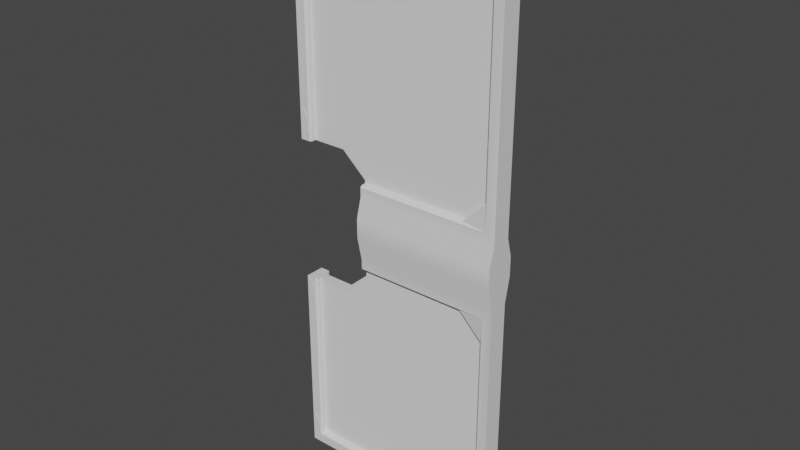 # Source: DoorLab.blend  (saved by Blender 3.1.7; exported with 4.5.12 LTS)
import bpy
from mathutils import Matrix  # noqa: F401  (used for matrix-valued properties, if any)

bpy.ops.wm.read_factory_settings(use_empty=True)
scene = bpy.context.scene
scene.name = 'Scene'

# ---- materials (node trees are filled in below, after node groups)
mat_metal_003 = bpy.data.materials.new('Metal.003')
mat_metal_003.roughness = 0.5
mat_glass_003 = bpy.data.materials.new('Glass.003')
mat_glass_003.roughness = 0.0
mat_glass_003.specular_intensity = 0.0
mat_lamp_004 = bpy.data.materials.new('Lamp.004')
mat_lamp_004.roughness = 0.5

# ---- node groups
ng_auto_smooth = bpy.data.node_groups.new('Auto Smooth', 'GeometryNodeTree')
_s = ng_auto_smooth.interface.new_socket(name='Geometry', in_out='OUTPUT', socket_type='NodeSocketGeometry')
_s = ng_auto_smooth.interface.new_socket(name='Geometry', in_out='INPUT', socket_type='NodeSocketGeometry')
_s = ng_auto_smooth.interface.new_socket(name='Angle', in_out='INPUT', socket_type='NodeSocketFloat')
_s.subtype = 'ANGLE'
_s.min_value = 0.0
_s.max_value = 3.142
ng_auto_smooth.is_modifier = True
_N = ng_auto_smooth.nodes; _L = ng_auto_smooth.links
n0 = _N.new('NodeGroupOutput'); n0.name = 'Group Output'; n0.location = (480, -100)
n1 = _N.new('NodeGroupInput'); n1.name = 'Group Input'; n1.location = (-420, -300)
n2 = _N.new('NodeGroupInput'); n2.name = 'Group Input.001'; n2.location = (-60, -100)
n3 = _N.new('GeometryNodeSetShadeSmooth'); n3.name = 'Set Shade Smooth'; n3.location = (120, -100)
n3.domain = 'EDGE'
n4 = _N.new('GeometryNodeSetShadeSmooth'); n4.name = 'Set Shade Smooth.001'; n4.location = (300, -100)
n5 = _N.new('GeometryNodeInputMeshEdgeAngle'); n5.name = 'Edge Angle'; n5.location = (-420, -220)
n6 = _N.new('GeometryNodeInputEdgeSmooth'); n6.name = 'Is Edge Smooth'; n6.location = (-60, -160)
n7 = _N.new('GeometryNodeInputShadeSmooth'); n7.name = 'Is Face Smooth'; n7.location = (-240, -340)
n8 = _N.new('FunctionNodeBooleanMath'); n8.name = 'Boolean Math'; n8.location = (-60, -220)
n9 = _N.new('FunctionNodeCompare'); n9.name = 'Compare'; n9.location = (-240, -180)
n9.operation = 'LESS_EQUAL'
_L.new(n5.outputs[0], n9.inputs[0])
_L.new(n4.outputs[0], n0.inputs[0])
_L.new(n1.outputs[1], n9.inputs[1])
_L.new(n9.outputs[0], n8.inputs[0])
_L.new(n7.outputs[0], n8.inputs[1])
_L.new(n2.outputs[0], n3.inputs[0])
_L.new(n6.outputs[0], n3.inputs[1])
_L.new(n3.outputs[0], n4.inputs[0])
_L.new(n8.outputs[0], n3.inputs[2])
n0.is_active_output = True

# ---- material node trees
mat_metal_003.use_nodes = True; mat_metal_003.node_tree.nodes.clear()
_N = mat_metal_003.node_tree.nodes; _L = mat_metal_003.node_tree.links
n0 = _N.new('ShaderNodeBsdfPrincipled'); n0.name = 'Principled BSDF'; n0.location = (10, 300)
n0.distribution = 'GGX'
n0.subsurface_method = 'RANDOM_WALK_SKIN'
n0.inputs[3].default_value = 1.45
n0.inputs[27].default_value = (0.0, 0.0, 0.0, 1.0)
n0.inputs[28].default_value = 1.0
n1 = _N.new('ShaderNodeOutputMaterial'); n1.name = 'Material Output'; n1.location = (300, 300)
n2 = _N.new('ShaderNodeNormalMap'); n2.name = 'Normal Map'; n2.location = (-300, -300)
n2.label = 'Normal/Map'
n2.inputs[0].default_value = 0.0
_L.new(n0.outputs[0], n1.inputs[0])
_L.new(n2.outputs[0], n0.inputs[5])
n1.is_active_output = True
mat_glass_003.use_nodes = True; mat_glass_003.node_tree.nodes.clear()
_N = mat_glass_003.node_tree.nodes; _L = mat_glass_003.node_tree.links
n0 = _N.new('ShaderNodeBsdfPrincipled'); n0.name = 'Principled BSDF'; n0.location = (10, 300)
n0.distribution = 'GGX'
n0.subsurface_method = 'RANDOM_WALK_SKIN'
n0.inputs[2].default_value = 0.0
n0.inputs[3].default_value = 1.45
n0.inputs[13].default_value = 0.0
n0.inputs[27].default_value = (0.0, 0.0, 0.0, 1.0)
n0.inputs[28].default_value = 1.0
n1 = _N.new('ShaderNodeOutputMaterial'); n1.name = 'Material Output'; n1.location = (300, 300)
n2 = _N.new('ShaderNodeNormalMap'); n2.name = 'Normal Map'; n2.location = (-300, -300)
n2.label = 'Normal/Map'
n2.inputs[0].default_value = 0.0
_L.new(n0.outputs[0], n1.inputs[0])
_L.new(n2.outputs[0], n0.inputs[5])
n1.is_active_output = True
mat_lamp_004.use_nodes = True; mat_lamp_004.node_tree.nodes.clear()
_N = mat_lamp_004.node_tree.nodes; _L = mat_lamp_004.node_tree.links
n0 = _N.new('ShaderNodeBsdfPrincipled'); n0.name = 'Principled BSDF'; n0.location = (10, 300)
n0.distribution = 'GGX'
n0.subsurface_method = 'RANDOM_WALK_SKIN'
n0.inputs[3].default_value = 1.45
n0.inputs[27].default_value = (0.0, 0.0, 0.0, 1.0)
n0.inputs[28].default_value = 1.0
n1 = _N.new('ShaderNodeOutputMaterial'); n1.name = 'Material Output'; n1.location = (300, 300)
n2 = _N.new('ShaderNodeNormalMap'); n2.name = 'Normal Map'; n2.location = (-300, -300)
n2.label = 'Normal/Map'
n2.inputs[0].default_value = 0.0
_L.new(n0.outputs[0], n1.inputs[0])
_L.new(n2.outputs[0], n0.inputs[5])
n1.is_active_output = True

# ---- world
world_world = bpy.data.worlds.new('World'); scene.world = world_world
world_world.use_nodes = True; world_world.node_tree.nodes.clear()
_N = world_world.node_tree.nodes; _L = world_world.node_tree.links
n0 = _N.new('ShaderNodeOutputWorld'); n0.name = 'World Output'; n0.location = (300, 300)
n1 = _N.new('ShaderNodeBackground'); n1.name = 'Background'; n1.location = (10, 300)
n1.inputs[0].default_value = (0.05088, 0.05088, 0.05088, 1.0)
_L.new(n1.outputs[0], n0.inputs[0])
n0.is_active_output = True
world_world.color = (0.05088, 0.05088, 0.05088)
world_world.use_sun_shadow = False
world_world.sun_shadow_jitter_overblur = 0.0

# ---- meshes
me_cube_001 = bpy.data.meshes.new('Cube.001')
me_cube_001.from_pydata([(0.004251, -0.04461, 0.0217), (0.004251, -0.04461, 1.503), (0.004251, -0.04461, 0.7277), (0.004251, -0.04461, 0.1443), (0.004251, -0.04461, 0.8504), (0.004251, -0.04461, 2.325), (0.004251, -0.04461, 1.626), (0.01982, -0.04461, 0.0217), (0.03943, -0.04461, 0.05304), (0.004251, -0.04461, 2.448), (0.03943, -0.04461, 0.113), (0.01982, -0.04461, 0.7277), (0.01982, -0.04461, 0.1443), (0.03943, -0.04461, 0.7591), (0.01982, -0.04461, 1.503), (0.03943, -0.04461, 0.819), (0.01982, -0.04461, 0.8504), (0.03943, -0.04461, 1.534), (0.01982, -0.04461, 2.325), (0.03943, -0.04461, 1.594), (0.01982, -0.04461, 1.626), (0.03943, -0.04461, 2.357), (0.03943, -0.04461, 2.417), (0.01982, -0.04461, 2.448), (0.03943, -0.04318, 2.357), (0.004251, -0.04318, 2.325), (0.01982, -0.04318, 2.325), (0.004251, -0.04318, 2.448), (0.03943, -0.04318, 2.417), (0.01982, -0.04318, 2.448), (0.004251, -0.04318, 1.626), (0.004251, -0.04318, 1.503), (0.01982, -0.04318, 1.503), (0.03943, -0.04318, 1.594), (0.03943, -0.04318, 1.534), (0.02275, -0.04318, 1.508), (0.01982, -0.04318, 1.626), (0.004251, -0.04318, 0.7277), (0.01982, -0.04318, 0.7277), (0.004251, -0.04318, 0.8504), (0.03943, -0.04318, 0.819), (0.01982, -0.04318, 0.8504), (0.03943, -0.04318, 0.7591), (0.004251, -0.04318, 0.1443), (0.004251, -0.04318, 0.0217), (0.01982, -0.04318, 0.0217), (0.03943, -0.04318, 0.113), (0.03943, -0.04318, 0.05304), (0.01982, -0.04318, 0.1443), (0.004251, 0.04461, 0.0217), (0.004251, 0.04461, 1.503), (0.004251, 0.04461, 0.7277), (0.004251, 0.04461, 0.1443), (0.004251, 0.04461, 0.8504), (0.004251, 0.04461, 2.325), (0.004251, 0.04461, 1.626), (0.01982, 0.04461, 0.0217), (0.03943, 0.04461, 0.05304), (0.004251, 0.04461, 2.448), (0.03943, 0.04461, 0.113), (0.01982, 0.04461, 0.7277), (0.01982, 0.04461, 0.1443), (0.03943, 0.04461, 0.7591), (0.01982, 0.04461, 1.503), (0.03943, 0.04461, 0.819), (0.01982, 0.04461, 0.8504), (0.03943, 0.04461, 1.534), (0.01982, 0.04461, 2.325), (0.03943, 0.04461, 1.594), (0.01982, 0.04461, 1.626), (0.03943, 0.04461, 2.357), (0.03943, 0.04461, 2.417), (0.01982, 0.04461, 2.448), (0.03943, 0.04318, 2.357), (0.004251, 0.04318, 2.325), (0.01982, 0.04318, 2.325), (0.004251, 0.04318, 2.448), (0.03943, 0.04318, 2.417), (0.01982, 0.04318, 2.448), (0.004251, 0.04318, 1.626), (0.004251, 0.04318, 1.503), (0.01982, 0.04318, 1.503), (0.03943, 0.04318, 1.594), (0.03943, 0.04318, 1.534), (0.02275, 0.04318, 1.508), (0.01982, 0.04318, 1.626), (0.004251, 0.04318, 0.7277), (0.01982, 0.04318, 0.7277), (0.004251, 0.04318, 0.8504), (0.03943, 0.04318, 0.819), (0.01982, 0.04318, 0.8504), (0.03943, 0.04318, 0.7591), (0.004251, 0.04318, 0.1443), (0.004251, 0.04318, 0.0217), (0.01982, 0.04318, 0.0217), (0.03943, 0.04318, 0.113), (0.03943, 0.04318, 0.05304), (0.01982, 0.04318, 0.1443), (0.9548, -0.06672, 1.245), (0.9548, -0.06672, 1.16), (0.0, -0.04318, 2.49), (0.9548, -0.04318, 2.49), (0.9548, -0.04318, 0.0), (0.0, -0.04318, 0.0), (0.9548, -0.04318, 1.33), (0.9548, -0.04318, 1.051), (0.06553, -0.01608, 2.425), (0.06553, -0.01608, 0.06553), (0.3124, -0.04318, 1.33), (0.3124, -0.06672, 1.245), (0.3124, -0.06672, 1.16), (0.3124, -0.04318, 1.051), (0.06553, -0.01608, 0.8495), (0.0, -0.04318, 1.495), (0.0, -0.04318, 0.864), (0.06553, -0.01608, 1.509), (0.3269, -0.01608, 1.396), (0.3269, -0.01608, 1.402), (0.2049, -0.01608, 1.509), (0.3269, -0.01608, 0.9573), (0.3269, -0.01608, 0.986), (0.2049, -0.01608, 0.8495), (0.9122, -0.04318, 0.04266), (0.9122, -0.04318, 2.448), (0.04266, -0.04318, 0.04266), (0.05103, -0.03481, 0.05103), (0.05103, -0.03481, 2.439), (0.04266, -0.04318, 2.448), (0.9122, -0.04318, 1.373), (0.9122, -0.04318, 1.009), (0.05103, -0.03481, 0.864), (0.04266, -0.04318, 0.864), (0.04266, -0.04318, 1.495), (0.05103, -0.03481, 1.495), (0.3124, -0.03481, 1.381), (0.3124, -0.04318, 1.373), (0.3124, -0.04318, 1.009), (0.3124, -0.03481, 1.0), (0.7952, -0.01608, 2.425), (0.8893, -0.01608, 2.331), (0.8893, -0.01608, 0.1596), (0.7952, -0.01608, 0.06553), (0.8893, -0.01608, 1.49), (0.7952, -0.01608, 1.396), (0.7952, -0.01608, 0.986), (0.8893, -0.01608, 0.8918), (0.8012, -0.03481, 0.05103), (0.9038, -0.03481, 0.1536), (0.9122, -0.04315, 0.04269), (0.9038, -0.03481, 2.337), (0.8012, -0.03481, 2.439), (0.9122, -0.04315, 2.447), (0.8012, -0.03481, 1.381), (0.9038, -0.03481, 1.484), (0.9122, -0.04315, 1.373), (0.9038, -0.03481, 0.8979), (0.8012, -0.03481, 1.0), (0.9122, -0.04315, 1.009), (0.3124, -0.01608, 0.9639), (0.3124, -0.01608, 1.0), (0.3124, -0.01608, 1.395), (0.1994, -0.01608, 1.495), (0.05103, -0.01608, 0.05103), (0.05103, -0.01608, 0.864), (0.3124, -0.01608, 1.381), (0.1994, -0.01608, 0.864), (0.05103, -0.01608, 1.495), (0.05103, -0.01608, 2.439), (0.8012, -0.01608, 0.05103), (0.9038, -0.01608, 0.1536), (0.9038, -0.01608, 0.8979), (0.8012, -0.01608, 1.0), (0.9038, -0.01608, 2.337), (0.8012, -0.01608, 2.439), (0.8012, -0.01608, 1.381), (0.9038, -0.01608, 1.484), (0.9548, 0.06672, 1.245), (0.9548, 0.06672, 1.16), (0.0, 0.04318, 2.49), (0.9548, 0.04318, 2.49), (0.9548, 0.04318, 0.0), (0.0, 0.04318, 0.0), (0.9548, 0.04318, 1.33), (0.9548, 0.04318, 1.051), (0.06553, 0.01608, 2.425), (0.06553, 0.01608, 0.06553), (0.3124, 0.04318, 1.33), (0.3124, 0.06672, 1.245), (0.3124, 0.06672, 1.16), (0.3124, 0.04318, 1.051), (0.06553, 0.01608, 0.8495), (0.0, 0.04318, 1.495), (0.0, 0.04318, 0.864), (0.06553, 0.01608, 1.509), (0.3269, 0.01608, 1.396), (0.3269, 0.01608, 1.402), (0.2049, 0.01608, 1.509), (0.3269, 0.01608, 0.9573), (0.3269, 0.01608, 0.986), (0.2049, 0.01608, 0.8495), (0.9122, 0.04318, 0.04266), (0.9122, 0.04318, 2.448), (0.04266, 0.04318, 0.04266), (0.05103, 0.03481, 0.05103), (0.05103, 0.03481, 2.439), (0.04266, 0.04318, 2.448), (0.9122, 0.04318, 1.373), (0.9122, 0.04318, 1.009), (0.05103, 0.03481, 0.864), (0.04266, 0.04318, 0.864), (0.04266, 0.04318, 1.495), (0.05103, 0.03481, 1.495), (0.3124, 0.03481, 1.381), (0.3124, 0.04318, 1.373), (0.3124, 0.04318, 1.009), (0.3124, 0.03481, 1.0), (0.7952, 0.01608, 2.425), (0.8893, 0.01608, 2.331), (0.8893, 0.01608, 0.1596), (0.7952, 0.01608, 0.06553), (0.8893, 0.01608, 1.49), (0.7952, 0.01608, 1.396), (0.7952, 0.01608, 0.986), (0.8893, 0.01608, 0.8918), (0.8012, 0.03481, 0.05103), (0.9038, 0.03481, 0.1536), (0.9122, 0.04315, 0.04269), (0.9038, 0.03481, 2.337), (0.8012, 0.03481, 2.439), (0.9122, 0.04315, 2.447), (0.8012, 0.03481, 1.381), (0.9038, 0.03481, 1.484), (0.9122, 0.04315, 1.373), (0.9038, 0.03481, 0.8979), (0.8012, 0.03481, 1.0), (0.9122, 0.04315, 1.009), (0.3124, 0.01608, 0.9639), (0.3124, 0.01608, 1.0), (0.3124, 0.01608, 1.395), (0.1994, 0.01608, 1.495), (0.05103, 0.01608, 0.05103), (0.05103, 0.01608, 0.864), (0.3124, 0.01608, 1.381), (0.1994, 0.01608, 0.864), (0.05103, 0.01608, 1.495), (0.05103, 0.01608, 2.439), (0.8012, 0.01608, 0.05103), (0.9038, 0.01608, 0.1536), (0.9038, 0.01608, 0.8979), (0.8012, 0.01608, 1.0), (0.9038, 0.01608, 2.337), (0.8012, 0.01608, 2.439), (0.8012, 0.01608, 1.381), (0.9038, 0.01608, 1.484)], [], [(23, 9, 5, 18, 21, 22), (5, 9, 27, 25), (27, 9, 23, 29), (22, 21, 24, 28), (24, 21, 18, 26), (29, 23, 22, 28), (18, 5, 25, 26), (19, 20, 6, 1, 14, 17), (1, 6, 30, 31), (30, 6, 20, 36), (19, 17, 34, 33), (35, 34, 17, 14, 32), (36, 20, 19, 33), (14, 1, 31, 32), (16, 4, 2, 11, 13, 15), (2, 4, 39, 37), (39, 4, 16, 41), (15, 13, 42, 40), (42, 13, 11, 38), (41, 16, 15, 40), (11, 2, 37, 38), (10, 12, 3, 0, 7, 8), (0, 3, 43, 44), (43, 3, 12, 48), (10, 8, 47, 46), (47, 8, 7, 45), (48, 12, 10, 46), (7, 0, 44, 45), (72, 71, 70, 67, 54, 58), (54, 74, 76, 58), (76, 78, 72, 58), (71, 77, 73, 70), (73, 75, 67, 70), (78, 77, 71, 72), (67, 75, 74, 54), (68, 66, 63, 50, 55, 69), (50, 80, 79, 55), (79, 85, 69, 55), (68, 82, 83, 66), (84, 81, 63, 66, 83), (85, 82, 68, 69), (63, 81, 80, 50), (65, 64, 62, 60, 51, 53), (51, 86, 88, 53), (88, 90, 65, 53), (64, 89, 91, 62), (91, 87, 60, 62), (90, 89, 64, 65), (60, 87, 86, 51), (59, 57, 56, 49, 52, 61), (49, 93, 92, 52), (92, 97, 61, 52), (59, 95, 96, 57), (96, 94, 56, 57), (97, 95, 59, 61), (56, 94, 93, 49), (104, 108, 109, 98), (192, 181, 103, 114), (177, 176, 98, 99), (98, 109, 110, 99), (162, 163, 130, 125), (99, 110, 111, 105), (114, 103, 124, 131), (144, 120, 119, 121, 112, 107, 141, 140, 145), (164, 134, 152, 174), (123, 101, 100, 127), (147, 148, 122, 129, 157, 155), (132, 127, 100, 113), (124, 103, 102, 122), (149, 172, 175, 153), (146, 168, 162, 125), (122, 102, 105, 129), (142, 139, 138, 106, 115, 118, 117, 116, 143), (135, 108, 104, 128), (137, 159, 171, 156), (128, 104, 101, 123), (105, 111, 136, 129), (183, 177, 99, 105), (182, 179, 101, 104), (176, 182, 104, 98), (180, 183, 105, 102), (153, 154, 128, 123, 151, 149), (152, 134, 135, 128, 154), (150, 151, 123, 127, 126), (146, 125, 124, 122, 148), (124, 125, 130, 131), (126, 127, 132, 133), (156, 157, 129, 136, 137), (155, 170, 169, 147), (146, 148, 147), (149, 151, 150), (152, 154, 153), (155, 157, 156), (169, 168, 146, 147), (171, 170, 155, 156), (149, 150, 173, 172), (152, 153, 175, 174), (126, 167, 173, 150), (166, 167, 126, 133), (134, 164, 159, 137), (137, 136, 111, 110, 109, 108, 135, 134), (119, 120, 159, 158), (117, 118, 161, 160), (107, 112, 163, 162), (116, 117, 160, 164), (118, 115, 166, 161), (112, 121, 165, 163), (121, 119, 158, 165), (115, 106, 167, 166), (140, 141, 168, 169), (144, 145, 170, 171), (138, 139, 172, 173), (142, 143, 174, 175), (106, 138, 173, 167), (139, 142, 175, 172), (143, 116, 164, 174), (120, 144, 171, 159), (145, 140, 169, 170), (141, 107, 162, 168), (182, 176, 187, 186), (176, 177, 188, 187), (240, 203, 208, 241), (177, 183, 189, 188), (192, 209, 202, 181), (222, 223, 218, 219, 185, 190, 199, 197, 198), (242, 252, 230, 212), (201, 205, 178, 179), (225, 233, 235, 207, 200, 226), (210, 191, 178, 205), (202, 200, 180, 181), (227, 231, 253, 250), (224, 203, 240, 246), (200, 207, 183, 180), (220, 221, 194, 195, 196, 193, 184, 216, 217), (213, 206, 182, 186), (215, 234, 249, 237), (206, 201, 179, 182), (183, 207, 214, 189), (231, 227, 229, 201, 206, 232), (230, 232, 206, 213, 212), (228, 204, 205, 201, 229), (224, 226, 200, 202, 203), (202, 209, 208, 203), (204, 211, 210, 205), (234, 215, 214, 207, 235), (233, 225, 247, 248), (224, 225, 226), (227, 228, 229), (230, 231, 232), (233, 234, 235), (247, 225, 224, 246), (249, 234, 233, 248), (227, 250, 251, 228), (230, 252, 253, 231), (204, 228, 251, 245), (244, 211, 204, 245), (212, 215, 237, 242), (215, 212, 213, 186, 187, 188, 189, 214), (197, 236, 237, 198), (195, 238, 239, 196), (185, 240, 241, 190), (194, 242, 238, 195), (196, 239, 244, 193), (190, 241, 243, 199), (199, 243, 236, 197), (193, 244, 245, 184), (218, 247, 246, 219), (222, 249, 248, 223), (216, 251, 250, 217), (220, 253, 252, 221), (184, 245, 251, 216), (217, 250, 253, 220), (221, 252, 242, 194), (198, 237, 249, 222), (223, 248, 247, 218), (219, 246, 240, 185), (132, 113, 191, 210), (133, 132, 210, 211), (166, 244, 239, 161), (161, 239, 238, 160), (164, 160, 238, 242), (164, 242, 237, 159), (159, 237, 236, 158), (165, 158, 236, 243), (165, 243, 241, 163), (131, 130, 208, 209), (131, 209, 192, 114), (100, 178, 191, 113), (197, 119, 121, 199), (121, 112, 190, 199), (112, 107, 185, 190), (119, 197, 198, 120), (144, 120, 198, 222), (144, 222, 223, 145), (140, 145, 223, 218), (219, 141, 140, 218), (107, 141, 219, 185), (221, 143, 142, 220), (142, 139, 217, 220), (116, 143, 221, 194), (117, 116, 194, 195), (196, 118, 117, 195), (115, 118, 196, 193), (106, 115, 193, 184), (138, 106, 184, 216), (217, 139, 138, 216)])
me_cube_001.polygons.foreach_set('use_smooth', [0, 0, 0, 0, 0, 0, 0, 0, 0, 0, 0, 0, 0, 0, 0, 0, 0, 0, 0, 0, 0, 0, 0, 0, 0, 0, 0, 0, 0, 0, 0, 0, 0, 0, 0, 0, 0, 0, 0, 0, 0, 0, 0, 0, 0, 0, 0, 0, 0, 0, 0, 0, 0, 0, 0, 0, 1, 0, 1, 1, 0, 1, 1, 0, 1, 1, 1, 1, 1, 1, 1, 1, 0, 1, 1, 1, 1, 1, 1, 1, 1, 1, 1, 1, 1, 1, 1, 1, 1, 1, 1, 1, 1, 1, 1, 1, 1, 1, 1, 1, 1, 1, 1, 1, 1, 1, 1, 1, 1, 1, 1, 1, 1, 1, 1, 1, 1, 1, 1, 1, 1, 1, 1, 1, 0, 1, 1, 1, 1, 1, 1, 1, 1, 0, 1, 1, 1, 1, 1, 1, 1, 1, 1, 1, 1, 1, 1, 1, 1, 1, 1, 1, 1, 1, 1, 0, 1, 1, 1, 1, 1, 1, 1, 1, 1, 1, 1, 1, 1, 1, 1, 1, 1, 1, 1, 1, 1, 1, 1, 1, 1, 1, 1, 1, 1, 1, 1, 0, 1, 1, 0, 1, 1, 1, 1, 1, 1, 1, 1, 1, 1, 1, 1, 0, 1, 1])
me_cube_001.polygons.foreach_set('material_index', [2, 2, 2, 2, 2, 2, 2, 2, 2, 2, 2, 2, 2, 2, 2, 2, 2, 2, 2, 2, 2, 2, 2, 2, 2, 2, 2, 2, 2, 2, 2, 2, 2, 2, 2, 2, 2, 2, 2, 2, 2, 2, 2, 2, 2, 2, 2, 2, 2, 2, 2, 2, 2, 2, 2, 2, 0, 0, 0, 0, 0, 0, 0, 1, 0, 0, 0, 0, 0, 0, 0, 0, 1, 0, 0, 0, 0, 0, 0, 0, 0, 0, 0, 0, 0, 0, 0, 0, 0, 0, 0, 0, 0, 0, 0, 0, 0, 0, 0, 0, 0, 0, 0, 0, 0, 0, 0, 0, 0, 0, 0, 0, 0, 0, 0, 0, 0, 0, 0, 0, 0, 0, 0, 0, 1, 0, 0, 0, 0, 0, 0, 0, 0, 1, 0, 0, 0, 0, 0, 0, 0, 0, 0, 0, 0, 0, 0, 0, 0, 0, 0, 0, 0, 0, 0, 0, 0, 0, 0, 0, 0, 0, 0, 0, 0, 0, 0, 0, 0, 0, 0, 0, 0, 0, 0, 0, 0, 0, 0, 0, 0, 0, 0, 0, 0, 0, 0, 0, 0, 0, 0, 0, 0, 0, 0, 0, 0, 0, 0, 0, 0, 0, 0, 0, 0, 0])
_k = set([(98, 99), (98, 104), (99, 105), (101, 104), (102, 105), (102, 122), (107, 162), (108, 109), (108, 135), (109, 110), (110, 111), (111, 136), (113, 132), (114, 131), (116, 194), (120, 198), (126, 167), (130, 131), (132, 133), (134, 135), (134, 164), (136, 137), (137, 159), (158, 159), (158, 165), (159, 171), (160, 161), (160, 164), (161, 166), (162, 168), (163, 165), (164, 174), (166, 167), (167, 173), (168, 169), (169, 170), (170, 171), (172, 173), (172, 175), (174, 175), (176, 177), (176, 182), (177, 183), (179, 182), (179, 201), (180, 183), (184, 245), (186, 187), (186, 213), (187, 188), (188, 189), (189, 214), (191, 210), (192, 209), (203, 240), (208, 209), (210, 211), (212, 213), (212, 242), (214, 215), (215, 237), (236, 237), (236, 243), (237, 249), (238, 239), (238, 242), (239, 244), (240, 241), (240, 246), (241, 243), (242, 252), (245, 251), (246, 247), (247, 248), (248, 249), (250, 251), (250, 253), (252, 253)])
me_cube_001.attributes.new('sharp_edge', 'BOOLEAN', 'EDGE').data.foreach_set('value', [ (min(e.vertices), max(e.vertices)) in _k for e in me_cube_001.edges])
_uv = me_cube_001.uv_layers.new(name='UVMap')
_uv.uv.foreach_set('vector', [0.008139, 0.07164, 0.004256, 0.07151, 0.004256, 0.0401, 0.00826, 0.04002, 0.01332, 0.04807, 0.01334, 0.06356, 0.004256, 0.0401, 0.004256, 0.07151, 0.003906, 0.07158, 0.003906, 0.04003, 0.003906, 0.07158, 0.004256, 0.07151, 0.008139, 0.07164, 0.00835, 0.07194, 0.01334, 0.06356, 0.01332, 0.04807, 0.01367, 0.04799, 0.01369, 0.06365, 0.01367, 0.04799, 0.01332, 0.04807, 0.00826, 0.04002, 0.008477, 0.03973, 0.00835, 0.07194, 0.008139, 0.07164, 0.01334, 0.06356, 0.01369, 0.06365, 0.00826, 0.04002, 0.004256, 0.0401, 0.003906, 0.04003, 0.008477, 0.03973, 0.1625, 0.02784, 0.1574, 0.03587, 0.1534, 0.03582, 0.1534, 0.004405, 0.1573, 0.004263, 0.1625, 0.01236, 0.1534, 0.004405, 0.1534, 0.03582, 0.1531, 0.03589, 0.1531, 0.004338, 0.1531, 0.03589, 0.1534, 0.03582, 0.1574, 0.03587, 0.1576, 0.03616, 0.1625, 0.02784, 0.1625, 0.01236, 0.1629, 0.01229, 0.1628, 0.02793, 0.1584, 0.005259, 0.1629, 0.01229, 0.1625, 0.01236, 0.1573, 0.004263, 0.1574, 0.003906, 0.1576, 0.03616, 0.1574, 0.03587, 0.1625, 0.02784, 0.1628, 0.02793, 0.1573, 0.004263, 0.1534, 0.004405, 0.1531, 0.004338, 0.1574, 0.003906, 0.1966, 0.03582, 0.1927, 0.03568, 0.1927, 0.004271, 0.1967, 0.004196, 0.2017, 0.01225, 0.2018, 0.02773, 0.1927, 0.004271, 0.1927, 0.03568, 0.1923, 0.03575, 0.1923, 0.004204, 0.1923, 0.03575, 0.1927, 0.03568, 0.1966, 0.03582, 0.1968, 0.03611, 0.2018, 0.02773, 0.2017, 0.01225, 0.2021, 0.01216, 0.2021, 0.02782, 0.2021, 0.01216, 0.2017, 0.01225, 0.1967, 0.004196, 0.1969, 0.003906, 0.1968, 0.03611, 0.1966, 0.03582, 0.2018, 0.02773, 0.2021, 0.02782, 0.1967, 0.004196, 0.1927, 0.004271, 0.1923, 0.004204, 0.1969, 0.003906, 0.4137, 0.02777, 0.4087, 0.03581, 0.4047, 0.03576, 0.4047, 0.004314, 0.4086, 0.004198, 0.4137, 0.01229, 0.4047, 0.004314, 0.4047, 0.03576, 0.4043, 0.03583, 0.4043, 0.004246, 0.4043, 0.03583, 0.4047, 0.03576, 0.4087, 0.03581, 0.4089, 0.03609, 0.4137, 0.02777, 0.4137, 0.01229, 0.4141, 0.0122, 0.4141, 0.02786, 0.4141, 0.0122, 0.4137, 0.01229, 0.4086, 0.004198, 0.4088, 0.003906, 0.4089, 0.03609, 0.4087, 0.03581, 0.4137, 0.02777, 0.4141, 0.02786, 0.4086, 0.004198, 0.4047, 0.004314, 0.4043, 0.004246, 0.4088, 0.003906, 0.3902, 0.03582, 0.385, 0.02773, 0.3851, 0.01225, 0.3901, 0.004196, 0.3941, 0.004271, 0.3941, 0.03568, 0.3941, 0.004271, 0.3945, 0.004204, 0.3945, 0.03575, 0.3941, 0.03568, 0.3945, 0.03575, 0.39, 0.03611, 0.3902, 0.03582, 0.3941, 0.03568, 0.385, 0.02773, 0.3847, 0.02782, 0.3847, 0.01216, 0.3851, 0.01225, 0.3847, 0.01216, 0.3899, 0.003906, 0.3901, 0.004196, 0.3851, 0.01225, 0.39, 0.03611, 0.3847, 0.02782, 0.385, 0.02773, 0.3902, 0.03582, 0.3901, 0.004196, 0.3899, 0.003906, 0.3945, 0.004204, 0.3941, 0.004271, 0.1821, 0.01222, 0.1821, 0.0277, 0.177, 0.0358, 0.1731, 0.03566, 0.1731, 0.004239, 0.1771, 0.004192, 0.1731, 0.03566, 0.1727, 0.03572, 0.1727, 0.00417, 0.1731, 0.004239, 0.1727, 0.00417, 0.1773, 0.003906, 0.1771, 0.004192, 0.1731, 0.004239, 0.1821, 0.01222, 0.1825, 0.01214, 0.1825, 0.02777, 0.1821, 0.0277, 0.178, 0.0348, 0.177, 0.03616, 0.177, 0.0358, 0.1821, 0.0277, 0.1825, 0.02777, 0.1773, 0.003906, 0.1825, 0.01214, 0.1821, 0.01222, 0.1771, 0.004192, 0.177, 0.0358, 0.177, 0.03616, 0.1727, 0.03572, 0.1731, 0.03566, 0.2175, 0.03582, 0.2123, 0.02773, 0.2123, 0.01225, 0.2174, 0.004196, 0.2214, 0.004271, 0.2214, 0.03568, 0.2214, 0.004271, 0.2217, 0.004204, 0.2217, 0.03575, 0.2214, 0.03568, 0.2217, 0.03575, 0.2173, 0.03611, 0.2175, 0.03582, 0.2214, 0.03568, 0.2123, 0.02773, 0.212, 0.02782, 0.212, 0.01216, 0.2123, 0.01225, 0.212, 0.01216, 0.2172, 0.003906, 0.2174, 0.004196, 0.2123, 0.01225, 0.2173, 0.03611, 0.212, 0.02782, 0.2123, 0.02773, 0.2175, 0.03582, 0.2174, 0.004196, 0.2172, 0.003906, 0.2217, 0.004204, 0.2214, 0.004271, 0.03294, 0.05376, 0.03297, 0.06925, 0.02778, 0.07734, 0.02388, 0.07722, 0.02388, 0.04578, 0.02788, 0.04573, 0.02388, 0.07722, 0.02353, 0.07729, 0.02353, 0.04571, 0.02388, 0.04578, 0.02353, 0.04571, 0.0281, 0.04544, 0.02788, 0.04573, 0.02388, 0.04578, 0.03294, 0.05376, 0.0333, 0.05368, 0.03332, 0.06933, 0.03297, 0.06925, 0.03332, 0.06933, 0.028, 0.07763, 0.02778, 0.07734, 0.03297, 0.06925, 0.0281, 0.04544, 0.0333, 0.05368, 0.03294, 0.05376, 0.02788, 0.04573, 0.02778, 0.07734, 0.028, 0.07763, 0.02353, 0.07729, 0.02388, 0.07722, 0.4413, 0.4167, 0.2779, 0.4154, 0.2781, 0.3924, 0.4417, 0.3942, 0.594, 0.2429, 0.5232, 0.01009, 0.5476, 0.003906, 0.6062, 0.2391, 0.1916, 0.4071, 0.1914, 0.3854, 0.2236, 0.3851, 0.2244, 0.4069, 0.4417, 0.3942, 0.2781, 0.3924, 0.2784, 0.3703, 0.442, 0.3724, 0.5715, 0.01364, 0.6169, 0.2412, 0.6141, 0.241, 0.5662, 0.01467, 0.442, 0.3724, 0.2784, 0.3703, 0.279, 0.3415, 0.4424, 0.3442, 0.6062, 0.2391, 0.5476, 0.003906, 0.5623, 0.01308, 0.6126, 0.2403, 0.5559, 0.9912, 0.4359, 0.9912, 0.4359, 0.9839, 0.4047, 0.9562, 0.369, 0.9562, 0.369, 0.7555, 0.5559, 0.7555, 0.58, 0.7796, 0.58, 0.9671, 0.2777, 0.4342, 0.2778, 0.4294, 0.4035, 0.4311, 0.4027, 0.4357, 0.4835, 0.6949, 0.4965, 0.7024, 0.2669, 0.7791, 0.2735, 0.7653, 0.4724, 0.12, 0.4808, 0.09315, 0.4809, 0.09314, 0.4331, 0.3324, 0.4331, 0.3324, 0.4356, 0.3044, 0.5023, 0.4797, 0.6109, 0.7281, 0.604, 0.7441, 0.4979, 0.4846, 0.2731, 0.01778, 0.2669, 0.003906, 0.494, 0.08577, 0.4809, 0.09314, 0.4752, 0.668, 0.4704, 0.6684, 0.4297, 0.4579, 0.4343, 0.4565, 0.4533, 0.08638, 0.451, 0.09057, 0.2723, 0.02582, 0.274, 0.02134, 0.4809, 0.09314, 0.494, 0.08577, 0.4424, 0.3442, 0.4331, 0.3324, 0.9961, 0.3498, 0.9961, 0.565, 0.972, 0.5892, 0.7851, 0.5892, 0.7851, 0.3547, 0.8208, 0.3547, 0.852, 0.3271, 0.852, 0.3257, 0.972, 0.3257, 0.2778, 0.4264, 0.2779, 0.4154, 0.4413, 0.4167, 0.432, 0.4284, 0.2792, 0.3275, 0.2792, 0.3227, 0.404, 0.3243, 0.4047, 0.329, 0.432, 0.4284, 0.4413, 0.4167, 0.4965, 0.7024, 0.4835, 0.6949, 0.4424, 0.3442, 0.279, 0.3415, 0.2791, 0.3305, 0.4331, 0.3324, 0.1935, 0.4356, 0.1916, 0.4071, 0.2244, 0.4069, 0.2156, 0.4331, 0.1927, 0.3627, 0.236, 0.07098, 0.2579, 0.0743, 0.215, 0.3652, 0.1914, 0.3854, 0.1927, 0.3627, 0.215, 0.3652, 0.2236, 0.3851, 0.2337, 0.6997, 0.1935, 0.4356, 0.2156, 0.4331, 0.2556, 0.6963, 0.4343, 0.4565, 0.432, 0.4284, 0.432, 0.4284, 0.4835, 0.6949, 0.4834, 0.6949, 0.4752, 0.668, 0.4035, 0.4311, 0.2778, 0.4294, 0.2778, 0.4264, 0.432, 0.4284, 0.432, 0.4284, 0.4557, 0.701, 0.4834, 0.6949, 0.4835, 0.6949, 0.2735, 0.7653, 0.2745, 0.7618, 0.4533, 0.08638, 0.274, 0.02134, 0.2731, 0.01778, 0.4809, 0.09314, 0.4808, 0.09315, 0.5623, 0.01308, 0.5662, 0.01467, 0.6141, 0.241, 0.6126, 0.2403, 0.6131, 0.7246, 0.6109, 0.7281, 0.5023, 0.4797, 0.5035, 0.4786, 0.4047, 0.329, 0.4331, 0.3324, 0.4331, 0.3324, 0.2791, 0.3305, 0.2792, 0.3275, 0.4356, 0.3044, 0.4311, 0.3029, 0.4676, 0.1197, 0.4724, 0.12, 0.4533, 0.08638, 0.4808, 0.09315, 0.4724, 0.12, 0.4752, 0.668, 0.4834, 0.6949, 0.4557, 0.701, 0.4035, 0.4311, 0.432, 0.4284, 0.4343, 0.4565, 0.4356, 0.3044, 0.4331, 0.3324, 0.4047, 0.329, 0.4676, 0.1197, 0.451, 0.09057, 0.4533, 0.08638, 0.4724, 0.12, 0.404, 0.3243, 0.4311, 0.3029, 0.4356, 0.3044, 0.4047, 0.329, 0.4752, 0.668, 0.4557, 0.701, 0.4535, 0.6967, 0.4704, 0.6684, 0.4035, 0.4311, 0.4343, 0.4565, 0.4297, 0.4579, 0.4027, 0.4357, 0.2745, 0.7618, 0.2729, 0.7573, 0.4535, 0.6967, 0.4557, 0.701, 0.506, 0.477, 0.618, 0.7224, 0.6131, 0.7246, 0.5035, 0.4786, 0.5208, 0.4183, 0.5164, 0.4153, 0.5788, 0.3253, 0.5832, 0.3284, 0.5832, 0.3284, 0.5838, 0.3317, 0.5769, 0.3418, 0.5647, 0.3712, 0.5507, 0.3914, 0.5312, 0.4077, 0.5242, 0.4177, 0.5208, 0.4183, 0.588, 0.3191, 0.5841, 0.3238, 0.5788, 0.3253, 0.5848, 0.3158, 0.5188, 0.419, 0.4992, 0.4558, 0.4956, 0.4549, 0.5146, 0.4182, 0.5764, 0.01692, 0.62, 0.2382, 0.6169, 0.2412, 0.5715, 0.01364, 0.5192, 0.4179, 0.5188, 0.419, 0.5146, 0.4182, 0.5164, 0.4153, 0.4992, 0.4558, 0.5109, 0.4783, 0.506, 0.477, 0.4956, 0.4549, 0.62, 0.2382, 0.6075, 0.2774, 0.6033, 0.2764, 0.6169, 0.2412, 0.6075, 0.2774, 0.588, 0.3191, 0.5848, 0.3158, 0.6033, 0.2764, 0.5109, 0.4783, 0.62, 0.7168, 0.618, 0.7224, 0.506, 0.477, 0.4636, 0.1204, 0.4483, 0.09353, 0.451, 0.09057, 0.4676, 0.1197, 0.4026, 0.3205, 0.4277, 0.3007, 0.4311, 0.3029, 0.404, 0.3243, 0.4509, 0.6937, 0.4665, 0.6677, 0.4704, 0.6684, 0.4535, 0.6967, 0.4264, 0.4601, 0.4012, 0.4395, 0.4027, 0.4357, 0.4297, 0.4579, 0.2752, 0.7526, 0.4509, 0.6937, 0.4535, 0.6967, 0.2729, 0.7573, 0.4665, 0.6677, 0.4264, 0.4601, 0.4297, 0.4579, 0.4704, 0.6684, 0.4012, 0.4395, 0.2814, 0.438, 0.2777, 0.4342, 0.4027, 0.4357, 0.283, 0.319, 0.4026, 0.3205, 0.404, 0.3243, 0.2792, 0.3227, 0.4277, 0.3007, 0.4636, 0.1204, 0.4676, 0.1197, 0.4311, 0.3029, 0.4483, 0.09353, 0.2744, 0.03056, 0.2723, 0.02582, 0.451, 0.09057, 0.1927, 0.3627, 0.1914, 0.3854, 0.02836, 0.3866, 0.02836, 0.3636, 0.1914, 0.3854, 0.1916, 0.4071, 0.02857, 0.4088, 0.02836, 0.3866, 0.5079, 0.03082, 0.5129, 0.02899, 0.5881, 0.2487, 0.5856, 0.2499, 0.1916, 0.4071, 0.1935, 0.4356, 0.0291, 0.4375, 0.02857, 0.4088, 0.594, 0.2429, 0.5891, 0.2476, 0.5154, 0.02562, 0.5232, 0.01009, 0.234, 0.7475, 0.2581, 0.7716, 0.2581, 0.9592, 0.234, 0.9833, 0.04709, 0.9833, 0.04709, 0.7825, 0.08278, 0.7825, 0.114, 0.7549, 0.114, 0.7475, 0.0282, 0.3448, 0.1536, 0.3437, 0.1544, 0.3483, 0.02824, 0.3496, 0.2233, 0.07917, 0.01103, 0.01739, 0.003906, 0.003906, 0.236, 0.07098, 0.2137, 0.6641, 0.1851, 0.4757, 0.1838, 0.4472, 0.1838, 0.4472, 0.221, 0.6917, 0.2209, 0.6917, 0.4784, 0.4886, 0.4852, 0.4895, 0.5809, 0.7536, 0.5651, 0.7465, 0.01063, 0.7582, 0.221, 0.6917, 0.2337, 0.6997, 0.003906, 0.7717, 0.2161, 0.1067, 0.1842, 0.3226, 0.1796, 0.3213, 0.2114, 0.1065, 0.1931, 0.6972, 0.01167, 0.7546, 0.0101, 0.7501, 0.1911, 0.693, 0.221, 0.6917, 0.1838, 0.4472, 0.1935, 0.4356, 0.2337, 0.6997, 0.8391, 0.9065, 0.815, 0.9306, 0.695, 0.9306, 0.695, 0.9292, 0.6638, 0.9016, 0.6281, 0.9016, 0.6281, 0.6672, 0.815, 0.6672, 0.8391, 0.6913, 0.02827, 0.3526, 0.1831, 0.3511, 0.1927, 0.3627, 0.02836, 0.3636, 0.02923, 0.4515, 0.1553, 0.4505, 0.1545, 0.4552, 0.02927, 0.4563, 0.1831, 0.3511, 0.2233, 0.07917, 0.236, 0.07098, 0.1927, 0.3627, 0.1935, 0.4356, 0.1838, 0.4472, 0.0292, 0.4484, 0.0291, 0.4375, 0.1842, 0.3226, 0.2161, 0.1067, 0.2233, 0.07918, 0.2233, 0.07917, 0.1831, 0.3511, 0.1831, 0.3511, 0.1544, 0.3483, 0.1831, 0.3511, 0.1831, 0.3511, 0.02827, 0.3526, 0.02824, 0.3496, 0.1953, 0.07421, 0.01215, 0.02087, 0.01103, 0.01739, 0.2233, 0.07917, 0.2233, 0.07918, 0.1931, 0.6972, 0.2209, 0.6917, 0.221, 0.6917, 0.01063, 0.7582, 0.01167, 0.7546, 0.5154, 0.02562, 0.5891, 0.2476, 0.5881, 0.2487, 0.5129, 0.02899, 0.5611, 0.7453, 0.4768, 0.4884, 0.4784, 0.4886, 0.5651, 0.7465, 0.1553, 0.4505, 0.02923, 0.4515, 0.0292, 0.4484, 0.1838, 0.4472, 0.1838, 0.4472, 0.1851, 0.4757, 0.2137, 0.6641, 0.2089, 0.6642, 0.1805, 0.477, 0.1931, 0.6972, 0.2137, 0.6641, 0.2209, 0.6917, 0.2161, 0.1067, 0.1953, 0.07421, 0.2233, 0.07918, 0.1544, 0.3483, 0.1842, 0.3226, 0.1831, 0.3511, 0.1851, 0.4757, 0.1553, 0.4505, 0.1838, 0.4472, 0.2089, 0.6642, 0.2137, 0.6641, 0.1931, 0.6972, 0.1911, 0.693, 0.1545, 0.4552, 0.1553, 0.4505, 0.1851, 0.4757, 0.1805, 0.477, 0.2161, 0.1067, 0.2114, 0.1065, 0.1933, 0.07857, 0.1953, 0.07421, 0.1544, 0.3483, 0.1536, 0.3437, 0.1796, 0.3213, 0.1842, 0.3226, 0.01215, 0.02087, 0.1953, 0.07421, 0.1933, 0.07857, 0.01071, 0.02545, 0.4738, 0.4887, 0.4768, 0.4884, 0.5611, 0.7453, 0.5559, 0.7469, 0.5044, 0.4071, 0.5668, 0.3171, 0.5713, 0.3201, 0.5089, 0.4101, 0.5668, 0.3171, 0.5044, 0.4071, 0.5038, 0.4037, 0.5108, 0.3936, 0.5192, 0.3696, 0.5332, 0.3495, 0.5565, 0.3277, 0.5635, 0.3177, 0.5723, 0.3105, 0.5766, 0.3113, 0.5713, 0.3201, 0.57, 0.3152, 0.5038, 0.4098, 0.5066, 0.4133, 0.4864, 0.452, 0.4825, 0.4503, 0.5053, 0.03615, 0.5079, 0.03082, 0.5856, 0.2499, 0.5809, 0.2484, 0.5048, 0.4089, 0.5089, 0.4101, 0.5066, 0.4133, 0.5038, 0.4098, 0.4825, 0.4503, 0.4864, 0.452, 0.4738, 0.4887, 0.4711, 0.4924, 0.5809, 0.2484, 0.5856, 0.2499, 0.5941, 0.2734, 0.5903, 0.2722, 0.5903, 0.2722, 0.5941, 0.2734, 0.5766, 0.3113, 0.5723, 0.3105, 0.4711, 0.4924, 0.4738, 0.4887, 0.5559, 0.7469, 0.5507, 0.7442, 0.205, 0.6633, 0.2089, 0.6642, 0.1911, 0.693, 0.1885, 0.6899, 0.153, 0.459, 0.1545, 0.4552, 0.1805, 0.477, 0.1771, 0.479, 0.1908, 0.0817, 0.1933, 0.07857, 0.2114, 0.1065, 0.2075, 0.1075, 0.1761, 0.3193, 0.1796, 0.3213, 0.1536, 0.3437, 0.1521, 0.34, 0.01312, 0.03003, 0.01071, 0.02545, 0.1933, 0.07857, 0.1908, 0.0817, 0.2075, 0.1075, 0.2114, 0.1065, 0.1796, 0.3213, 0.1761, 0.3193, 0.1521, 0.34, 0.1536, 0.3437, 0.0282, 0.3448, 0.03189, 0.341, 0.03302, 0.46, 0.02927, 0.4563, 0.1545, 0.4552, 0.153, 0.459, 0.1771, 0.479, 0.1805, 0.477, 0.2089, 0.6642, 0.205, 0.6633, 0.1885, 0.6899, 0.1911, 0.693, 0.0101, 0.7501, 0.01239, 0.7455, 0.5023, 0.4797, 0.4979, 0.4846, 0.4852, 0.4895, 0.4784, 0.4886, 0.5035, 0.4786, 0.5023, 0.4797, 0.4784, 0.4886, 0.4768, 0.4884, 0.506, 0.477, 0.4738, 0.4887, 0.4864, 0.452, 0.4956, 0.4549, 0.4956, 0.4549, 0.4864, 0.452, 0.5066, 0.4133, 0.5146, 0.4182, 0.5164, 0.4153, 0.5146, 0.4182, 0.5066, 0.4133, 0.5089, 0.4101, 0.5164, 0.4153, 0.5089, 0.4101, 0.5713, 0.3201, 0.5788, 0.3253, 0.5788, 0.3253, 0.5713, 0.3201, 0.5766, 0.3113, 0.5848, 0.3158, 0.6033, 0.2764, 0.5848, 0.3158, 0.5766, 0.3113, 0.5941, 0.2734, 0.6033, 0.2764, 0.5941, 0.2734, 0.5856, 0.2499, 0.6169, 0.2412, 0.6126, 0.2403, 0.6141, 0.241, 0.5881, 0.2487, 0.5891, 0.2476, 0.6126, 0.2403, 0.5891, 0.2476, 0.594, 0.2429, 0.6062, 0.2391, 0.604, 0.7441, 0.5809, 0.7536, 0.4852, 0.4895, 0.4979, 0.4846, 0.7626, 0.3496, 0.7617, 0.3411, 0.8039, 0.3333, 0.8076, 0.3413, 0.8039, 0.3333, 0.8292, 0.3139, 0.8375, 0.3156, 0.8076, 0.3413, 0.8292, 0.3139, 0.8299, 0.1238, 0.8375, 0.1204, 0.8375, 0.3156, 0.7617, 0.3411, 0.7626, 0.3496, 0.7523, 0.3477, 0.7565, 0.3404, 0.65, 0.2613, 0.7565, 0.3404, 0.7523, 0.3477, 0.6442, 0.2678, 0.65, 0.2613, 0.6442, 0.2678, 0.6281, 0.2298, 0.6365, 0.2308, 0.6743, 0.02813, 0.6365, 0.2308, 0.6281, 0.2298, 0.6662, 0.02516, 0.6987, 0.003906, 0.6951, 0.01128, 0.6743, 0.02813, 0.6662, 0.02516, 0.8299, 0.1238, 0.6951, 0.01128, 0.6987, 0.003906, 0.8375, 0.1204, 0.5845, 0.585, 0.5796, 0.5921, 0.5613, 0.5548, 0.5698, 0.5558, 0.5613, 0.5548, 0.6034, 0.3171, 0.6117, 0.3198, 0.5698, 0.5558, 0.6959, 0.6574, 0.5796, 0.5921, 0.5845, 0.585, 0.6989, 0.6494, 0.6982, 0.658, 0.6959, 0.6574, 0.6989, 0.6494, 0.6995, 0.6498, 0.7423, 0.6508, 0.7447, 0.6593, 0.6982, 0.658, 0.6995, 0.6498, 0.7767, 0.6362, 0.7447, 0.6593, 0.7423, 0.6508, 0.7683, 0.6346, 0.7761, 0.4096, 0.7767, 0.6362, 0.7683, 0.6346, 0.7683, 0.4129, 0.6356, 0.2945, 0.7761, 0.4096, 0.7683, 0.4129, 0.6321, 0.3019, 0.6117, 0.3198, 0.6034, 0.3171, 0.6356, 0.2945, 0.6321, 0.3019])
me_cube_001.materials.append(mat_metal_003)
me_cube_001.materials.append(mat_glass_003)
me_cube_001.materials.append(mat_lamp_004)
me_cube_001.use_remesh_fix_poles = True
me_cube_001.use_remesh_preserve_attributes = False
me_cube_001.update()

# ---- objects
ob_cube_003 = bpy.data.objects.new('Cube.003', me_cube_001)

# ---- transforms, parenting, visibility, modifiers, constraints
ob_cube_003.location = (0.0, 0.0, 0.0)
ob_cube_003.rotation_euler = (-1.629e-07, 0.0, 0.0)
ob_cube_003.color = (0.8, 0.8, 0.8, 1.0)
_m = ob_cube_003.modifiers.new('Auto Smooth', 'NODES')
_m.node_group = ng_auto_smooth
_gi = [s.identifier for s in ng_auto_smooth.interface.items_tree if s.item_type == 'SOCKET' and s.in_out == 'INPUT']
_m[_gi[1]] = 0.5236  # Angle

# ---- collection membership
scene.collection.objects.link(ob_cube_003)

# ---- scene / render settings (as saved in the file)
scene.frame_start = 1; scene.frame_end = 250; scene.frame_set(1)
scene.render.engine = 'CYCLES'
scene.render.fps = 25
scene.cycles.samples = 128
scene.cycles.sampling_pattern = 'TABULATED_SOBOL'
scene.cycles.use_adaptive_sampling = False
scene.cycles.use_light_tree = False
scene.eevee.use_gtao = True
scene.view_settings.view_transform = 'Filmic'
bpy.context.view_layer.update()

# ---- added for rendering (the .blend has no active camera and no usable light): camera, sun
cam_auto = bpy.data.cameras.new('AutoCamera')
cam_auto.lens = 50.0
cam_auto.sensor_width = 36.0
cam_auto.clip_end = 1000.0
ob_auto_camera = bpy.data.objects.new('AutoCamera', cam_auto)
scene.collection.objects.link(ob_auto_camera)
ob_auto_camera.location = (2.94806, -2.96477, 3.2216)
ob_auto_camera.rotation_euler = (1.09748, -7.21219e-08, 0.694738)
scene.camera = ob_auto_camera
light_auto_sun = bpy.data.lights.new('AutoSun', 'SUN')
light_auto_sun.energy = 3.0
light_auto_sun.angle = 0.0523599
ob_auto_sun = bpy.data.objects.new('AutoSun', light_auto_sun)
scene.collection.objects.link(ob_auto_sun)
ob_auto_sun.rotation_euler = (0.872665, 0.174533, 0.523599)
bpy.context.view_layer.update()
